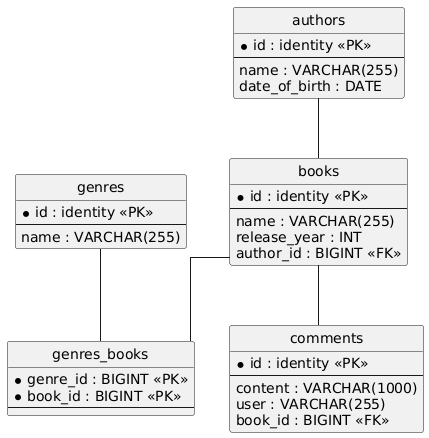

The diagram above was rendered by PlantUML. Its source (embedded in the PNG):
@startuml
hide circle
skinparam linetype ortho

entity "authors" as authors {
  * id : identity <<PK>>
  --
  name : VARCHAR(255)
  date_of_birth : DATE
}

entity "genres" as genres {
  * id : identity <<PK>>
  --
  name : VARCHAR(255)
}

entity "books" as books {
  * id : identity <<PK>>
  --
  name : VARCHAR(255)
  release_year : INT
  author_id : BIGINT <<FK>>
}

entity "genres_books" as genres_books {
  * genre_id : BIGINT <<PK>>
  * book_id : BIGINT <<PK>>
  --
}

entity "comments" as comments {
  * id : identity <<PK>>
  --
  content : VARCHAR(1000)
  user : VARCHAR(255)
  book_id : BIGINT <<FK>>
}

authors -- books
genres -- genres_books
books -- genres_books
books -- comments
@enduml